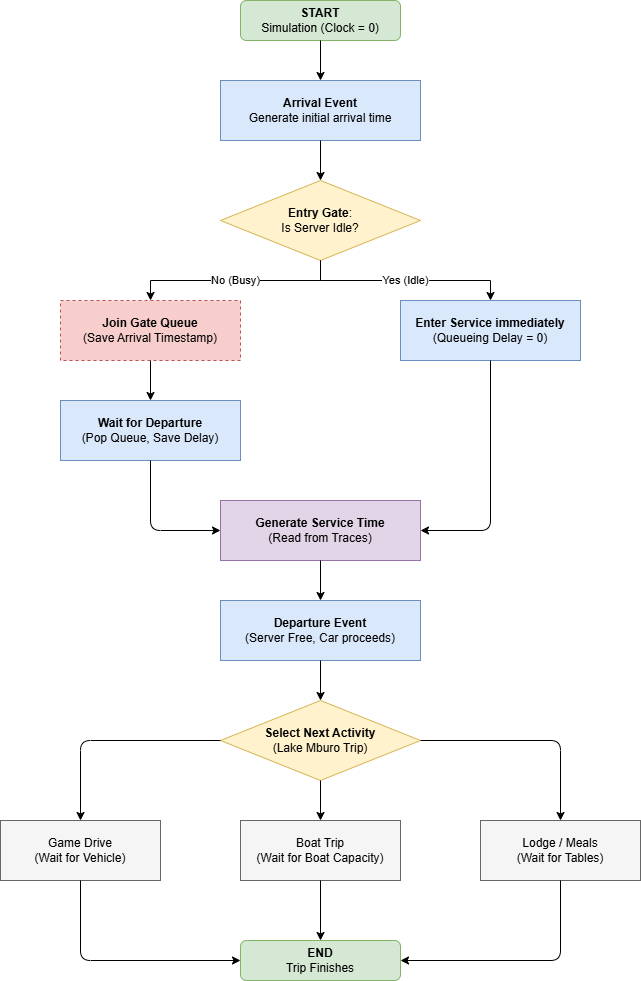

The diagram above was exported from draw.io. Its source (the exported page's mxGraphModel, read from the mxfile embedded in the PNG):
<mxGraphModel dx="1737" dy="1043" grid="1" gridSize="10" guides="1" tooltips="1" connect="1" arrows="1" fold="1" page="1" pageScale="1" pageWidth="827" pageHeight="1169" math="0" shadow="0">
  <root>
    <mxCell id="0" />
    <mxCell id="1" parent="0" />
    <mxCell id="n1" parent="1" style="rounded=1;whiteSpace=wrap;html=1;fillColor=#d5e8d4;strokeColor=#82b366;" value="&lt;b&gt;START&lt;/b&gt;&lt;br&gt;Simulation (Clock = 0)" vertex="1">
      <mxGeometry height="40" width="160" x="340" y="40" as="geometry" />
    </mxCell>
    <mxCell id="n2" parent="1" style="rounded=0;whiteSpace=wrap;html=1;fillColor=#dae8fc;strokeColor=#6c8ebf;" value="&lt;b&gt;Arrival Event&lt;/b&gt;&lt;br&gt;Generate initial arrival time" vertex="1">
      <mxGeometry height="60" width="200" x="320" y="120" as="geometry" />
    </mxCell>
    <mxCell id="n3" parent="1" style="rhombus;whiteSpace=wrap;html=1;fillColor=#fff2cc;strokeColor=#d6b656;" value="&lt;b&gt;Entry Gate&lt;/b&gt;:&lt;br&gt;Is Server Idle?" vertex="1">
      <mxGeometry height="80" width="200" x="320" y="220" as="geometry" />
    </mxCell>
    <mxCell id="n4" parent="1" style="rounded=0;whiteSpace=wrap;html=1;fillColor=#f8cecc;strokeColor=#b85450;dashed=1;" value="&lt;b&gt;Join Gate Queue&lt;/b&gt;&lt;br&gt;(Save Arrival Timestamp)" vertex="1">
      <mxGeometry height="60" width="180" x="160" y="340" as="geometry" />
    </mxCell>
    <mxCell id="n5" parent="1" style="rounded=0;whiteSpace=wrap;html=1;fillColor=#dae8fc;strokeColor=#6c8ebf;" value="&lt;b&gt;Enter Service immediately&lt;/b&gt;&lt;br&gt;(Queueing Delay = 0)" vertex="1">
      <mxGeometry height="60" width="180" x="500" y="340" as="geometry" />
    </mxCell>
    <mxCell id="n6" parent="1" style="rounded=0;whiteSpace=wrap;html=1;fillColor=#dae8fc;strokeColor=#6c8ebf;" value="&lt;b&gt;Wait for Departure&lt;/b&gt;&lt;br&gt;(Pop Queue, Save Delay)" vertex="1">
      <mxGeometry height="60" width="180" x="160" y="440" as="geometry" />
    </mxCell>
    <mxCell id="n7" parent="1" style="rounded=0;whiteSpace=wrap;html=1;fillColor=#e1d5e7;strokeColor=#9673a6;" value="&lt;b&gt;Generate Service Time&lt;/b&gt;&lt;br&gt;(Read from Traces)" vertex="1">
      <mxGeometry height="60" width="200" x="320" y="540" as="geometry" />
    </mxCell>
    <mxCell id="n8" parent="1" style="rounded=0;whiteSpace=wrap;html=1;fillColor=#dae8fc;strokeColor=#6c8ebf;" value="&lt;b&gt;Departure Event&lt;/b&gt;&lt;br&gt;(Server Free, Car proceeds)" vertex="1">
      <mxGeometry height="60" width="200" x="320" y="640" as="geometry" />
    </mxCell>
    <mxCell id="n9" parent="1" style="rhombus;whiteSpace=wrap;html=1;fillColor=#fff2cc;strokeColor=#d6b656;" value="&lt;b&gt;Select Next Activity&lt;/b&gt;&lt;br&gt;(Lake Mburo Trip)" vertex="1">
      <mxGeometry height="80" width="200" x="320" y="740" as="geometry" />
    </mxCell>
    <mxCell id="n10" parent="1" style="rounded=0;whiteSpace=wrap;html=1;fillColor=#f5f5f5;strokeColor=#666666;" value="Game Drive&lt;br&gt;(Wait for Vehicle)" vertex="1">
      <mxGeometry height="60" width="160" x="100" y="860" as="geometry" />
    </mxCell>
    <mxCell id="n11" parent="1" style="rounded=0;whiteSpace=wrap;html=1;fillColor=#f5f5f5;strokeColor=#666666;" value="Boat Trip&lt;br&gt;(Wait for Boat Capacity)" vertex="1">
      <mxGeometry height="60" width="160" x="340" y="860" as="geometry" />
    </mxCell>
    <mxCell id="n12" parent="1" style="rounded=0;whiteSpace=wrap;html=1;fillColor=#f5f5f5;strokeColor=#666666;" value="Lodge / Meals&lt;br&gt;(Wait for Tables)" vertex="1">
      <mxGeometry height="60" width="160" x="580" y="860" as="geometry" />
    </mxCell>
    <mxCell id="n13" parent="1" style="rounded=1;whiteSpace=wrap;html=1;fillColor=#d5e8d4;strokeColor=#82b366;" value="&lt;b&gt;END&lt;/b&gt;&lt;br&gt;Trip Finishes" vertex="1">
      <mxGeometry height="40" width="160" x="340" y="980" as="geometry" />
    </mxCell>
    <mxCell id="e1" edge="1" parent="1" source="n1" target="n2">
      <mxGeometry relative="1" as="geometry" />
    </mxCell>
    <mxCell id="e2" edge="1" parent="1" source="n2" target="n3">
      <mxGeometry relative="1" as="geometry" />
    </mxCell>
    <mxCell id="e3" edge="1" parent="1" source="n3" style="edgeStyle=orthogonalEdgeStyle;rounded=0;orthogonalLoop=1;jettySize=auto;html=1;entryX=0.5;entryY=0;entryDx=0;entryDy=0;" target="n4" value="No (Busy)">
      <mxGeometry relative="1" as="geometry" />
    </mxCell>
    <mxCell id="e4" edge="1" parent="1" source="n3" style="edgeStyle=orthogonalEdgeStyle;rounded=0;orthogonalLoop=1;jettySize=auto;html=1;entryX=0.5;entryY=0;entryDx=0;entryDy=0;" target="n5" value="Yes (Idle)">
      <mxGeometry relative="1" as="geometry" />
    </mxCell>
    <mxCell id="e5" edge="1" parent="1" source="n4" target="n6">
      <mxGeometry relative="1" as="geometry" />
    </mxCell>
    <mxCell id="e6" edge="1" parent="1" source="n6" target="n7">
      <mxGeometry relative="1" as="geometry">
        <Array as="points">
          <mxPoint x="250" y="570" />
        </Array>
      </mxGeometry>
    </mxCell>
    <mxCell id="e7" edge="1" parent="1" source="n5" target="n7">
      <mxGeometry relative="1" as="geometry">
        <Array as="points">
          <mxPoint x="590" y="570" />
        </Array>
      </mxGeometry>
    </mxCell>
    <mxCell id="e8" edge="1" parent="1" source="n7" target="n8">
      <mxGeometry relative="1" as="geometry" />
    </mxCell>
    <mxCell id="e9" edge="1" parent="1" source="n8" target="n9">
      <mxGeometry relative="1" as="geometry" />
    </mxCell>
    <mxCell id="e10" edge="1" parent="1" source="n9" target="n10">
      <mxGeometry relative="1" as="geometry">
        <Array as="points">
          <mxPoint x="180" y="780" />
        </Array>
      </mxGeometry>
    </mxCell>
    <mxCell id="e11" edge="1" parent="1" source="n9" target="n11">
      <mxGeometry relative="1" as="geometry" />
    </mxCell>
    <mxCell id="e12" edge="1" parent="1" source="n9" target="n12">
      <mxGeometry relative="1" as="geometry">
        <Array as="points">
          <mxPoint x="660" y="780" />
        </Array>
      </mxGeometry>
    </mxCell>
    <mxCell id="e13" edge="1" parent="1" source="n10" target="n13">
      <mxGeometry relative="1" as="geometry">
        <Array as="points">
          <mxPoint x="180" y="1000" />
        </Array>
      </mxGeometry>
    </mxCell>
    <mxCell id="e14" edge="1" parent="1" source="n11" target="n13">
      <mxGeometry relative="1" as="geometry" />
    </mxCell>
    <mxCell id="e15" edge="1" parent="1" source="n12" target="n13">
      <mxGeometry relative="1" as="geometry">
        <Array as="points">
          <mxPoint x="660" y="1000" />
        </Array>
      </mxGeometry>
    </mxCell>
  </root>
</mxGraphModel>